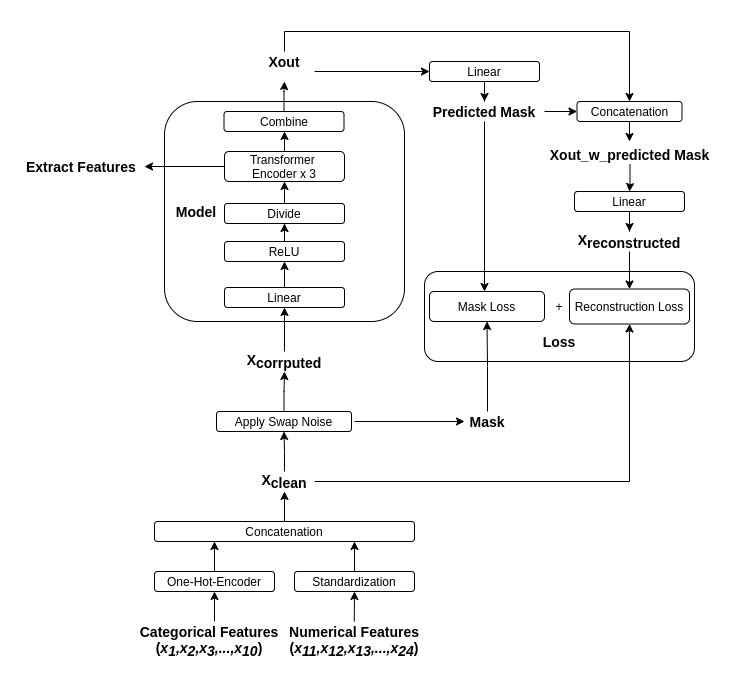

The diagram above was exported from draw.io. Its source (the exported page's mxGraphModel, read from the mxfile embedded in the PNG):
<mxGraphModel dx="2062" dy="1761" grid="1" gridSize="10" guides="1" tooltips="1" connect="1" arrows="1" fold="1" page="1" pageScale="1" pageWidth="850" pageHeight="1100" math="0" shadow="0">
  <root>
    <mxCell id="0" />
    <mxCell id="1" parent="0" />
    <mxCell id="oUVDfQdXrS4tHCjDObLq-22" value="" style="rounded=1;whiteSpace=wrap;html=1;" parent="1" vertex="1">
      <mxGeometry x="160" width="240" height="220" as="geometry" />
    </mxCell>
    <mxCell id="NlQxnQkCKpFcqFi1qeMd-1" value="" style="rounded=1;whiteSpace=wrap;html=1;" parent="1" vertex="1">
      <mxGeometry x="420" y="170" width="270" height="90" as="geometry" />
    </mxCell>
    <mxCell id="oUVDfQdXrS4tHCjDObLq-1" value="Categorical Features&lt;br style=&quot;font-size: 14px;&quot;&gt;&lt;div style=&quot;font-size: 14px;&quot;&gt;&lt;span style=&quot;font-size: 14px;&quot;&gt;(&lt;/span&gt;&lt;i style=&quot;font-size: 14px;&quot;&gt;x&lt;sub style=&quot;font-size: 14px;&quot;&gt;1&lt;/sub&gt;,x&lt;sub style=&quot;font-size: 14px;&quot;&gt;2&lt;/sub&gt;,x&lt;sub style=&quot;font-size: 14px;&quot;&gt;3&lt;/sub&gt;,...,x&lt;/i&gt;&lt;sub style=&quot;font-size: 14px;&quot;&gt;&lt;i style=&quot;font-size: 14px;&quot;&gt;10&lt;/i&gt;&lt;/sub&gt;&lt;span style=&quot;font-size: 14px;&quot;&gt;)&lt;/span&gt;&lt;/div&gt;" style="text;html=1;strokeColor=none;fillColor=none;align=center;verticalAlign=middle;whiteSpace=wrap;rounded=0;fontStyle=1;fontSize=14;" parent="1" vertex="1">
      <mxGeometry x="130" y="530" width="150" height="20" as="geometry" />
    </mxCell>
    <mxCell id="oUVDfQdXrS4tHCjDObLq-2" value="Numerical Features&lt;br style=&quot;font-size: 14px;&quot;&gt;&lt;div style=&quot;font-size: 14px;&quot;&gt;&lt;span style=&quot;font-size: 14px;&quot;&gt;(&lt;/span&gt;&lt;i style=&quot;font-size: 14px;&quot;&gt;x&lt;sub style=&quot;font-size: 14px;&quot;&gt;11&lt;/sub&gt;,x&lt;sub style=&quot;font-size: 14px;&quot;&gt;12&lt;/sub&gt;,x&lt;sub style=&quot;font-size: 14px;&quot;&gt;13&lt;/sub&gt;,...,x&lt;/i&gt;&lt;sub style=&quot;font-size: 14px;&quot;&gt;&lt;i style=&quot;font-size: 14px;&quot;&gt;24&lt;/i&gt;&lt;/sub&gt;&lt;span style=&quot;font-size: 14px;&quot;&gt;)&lt;/span&gt;&lt;/div&gt;" style="text;html=1;strokeColor=none;fillColor=none;align=center;verticalAlign=middle;whiteSpace=wrap;rounded=0;fontStyle=1;fontSize=14;" parent="1" vertex="1">
      <mxGeometry x="280" y="530" width="140" height="20" as="geometry" />
    </mxCell>
    <mxCell id="oUVDfQdXrS4tHCjDObLq-3" value="" style="endArrow=classic;html=1;entryX=0.5;entryY=1;entryDx=0;entryDy=0;" parent="1" target="oUVDfQdXrS4tHCjDObLq-4" edge="1">
      <mxGeometry width="50" height="50" relative="1" as="geometry">
        <mxPoint x="210" y="520" as="sourcePoint" />
        <mxPoint x="210" y="500" as="targetPoint" />
      </mxGeometry>
    </mxCell>
    <mxCell id="oUVDfQdXrS4tHCjDObLq-4" value="One-Hot-Encoder" style="rounded=1;whiteSpace=wrap;html=1;" parent="1" vertex="1">
      <mxGeometry x="150" y="470" width="120" height="20" as="geometry" />
    </mxCell>
    <mxCell id="oUVDfQdXrS4tHCjDObLq-5" value="Standardization" style="rounded=1;whiteSpace=wrap;html=1;" parent="1" vertex="1">
      <mxGeometry x="290" y="470" width="120" height="20" as="geometry" />
    </mxCell>
    <mxCell id="oUVDfQdXrS4tHCjDObLq-6" value="" style="endArrow=classic;html=1;entryX=0.5;entryY=1;entryDx=0;entryDy=0;" parent="1" target="oUVDfQdXrS4tHCjDObLq-5" edge="1">
      <mxGeometry width="50" height="50" relative="1" as="geometry">
        <mxPoint x="349.76" y="520" as="sourcePoint" />
        <mxPoint x="349.76" y="500" as="targetPoint" />
      </mxGeometry>
    </mxCell>
    <mxCell id="oUVDfQdXrS4tHCjDObLq-7" value="" style="endArrow=classic;html=1;exitX=0.5;exitY=0;exitDx=0;exitDy=0;" parent="1" source="oUVDfQdXrS4tHCjDObLq-4" edge="1">
      <mxGeometry width="50" height="50" relative="1" as="geometry">
        <mxPoint x="220" y="530" as="sourcePoint" />
        <mxPoint x="210" y="440" as="targetPoint" />
        <Array as="points" />
      </mxGeometry>
    </mxCell>
    <mxCell id="oUVDfQdXrS4tHCjDObLq-8" value="" style="endArrow=classic;html=1;" parent="1" edge="1">
      <mxGeometry width="50" height="50" relative="1" as="geometry">
        <mxPoint x="350" y="470" as="sourcePoint" />
        <mxPoint x="350" y="440" as="targetPoint" />
        <Array as="points" />
      </mxGeometry>
    </mxCell>
    <mxCell id="oUVDfQdXrS4tHCjDObLq-11" value="" style="edgeStyle=orthogonalEdgeStyle;rounded=0;orthogonalLoop=1;jettySize=auto;html=1;" parent="1" source="oUVDfQdXrS4tHCjDObLq-9" edge="1">
      <mxGeometry relative="1" as="geometry">
        <mxPoint x="280" y="390" as="targetPoint" />
      </mxGeometry>
    </mxCell>
    <mxCell id="oUVDfQdXrS4tHCjDObLq-9" value="Concatenation" style="rounded=1;whiteSpace=wrap;html=1;" parent="1" vertex="1">
      <mxGeometry x="150" y="420" width="260" height="20" as="geometry" />
    </mxCell>
    <mxCell id="oUVDfQdXrS4tHCjDObLq-15" style="edgeStyle=orthogonalEdgeStyle;rounded=0;orthogonalLoop=1;jettySize=auto;html=1;entryX=0.5;entryY=1;entryDx=0;entryDy=0;" parent="1" source="oUVDfQdXrS4tHCjDObLq-12" target="oUVDfQdXrS4tHCjDObLq-14" edge="1">
      <mxGeometry relative="1" as="geometry" />
    </mxCell>
    <mxCell id="oUVDfQdXrS4tHCjDObLq-83" style="edgeStyle=orthogonalEdgeStyle;rounded=0;orthogonalLoop=1;jettySize=auto;html=1;entryX=0.5;entryY=1;entryDx=0;entryDy=0;" parent="1" target="oUVDfQdXrS4tHCjDObLq-81" edge="1">
      <mxGeometry relative="1" as="geometry">
        <mxPoint x="310" y="380" as="sourcePoint" />
      </mxGeometry>
    </mxCell>
    <mxCell id="oUVDfQdXrS4tHCjDObLq-12" value="X&lt;sub style=&quot;font-size: 14px;&quot;&gt;clean&lt;/sub&gt;" style="text;html=1;strokeColor=none;fillColor=none;align=center;verticalAlign=middle;whiteSpace=wrap;rounded=0;fontSize=14;fontStyle=1" parent="1" vertex="1">
      <mxGeometry x="260" y="370" width="40" height="20" as="geometry" />
    </mxCell>
    <mxCell id="oUVDfQdXrS4tHCjDObLq-17" value="" style="edgeStyle=orthogonalEdgeStyle;rounded=0;orthogonalLoop=1;jettySize=auto;html=1;" parent="1" source="oUVDfQdXrS4tHCjDObLq-14" edge="1">
      <mxGeometry relative="1" as="geometry">
        <mxPoint x="280" y="270" as="targetPoint" />
      </mxGeometry>
    </mxCell>
    <mxCell id="oUVDfQdXrS4tHCjDObLq-14" value="Apply Swap Noise" style="rounded=1;whiteSpace=wrap;html=1;" parent="1" vertex="1">
      <mxGeometry x="212" y="310" width="135" height="20" as="geometry" />
    </mxCell>
    <mxCell id="oUVDfQdXrS4tHCjDObLq-23" style="edgeStyle=orthogonalEdgeStyle;rounded=0;orthogonalLoop=1;jettySize=auto;html=1;entryX=0.5;entryY=1;entryDx=0;entryDy=0;" parent="1" source="oUVDfQdXrS4tHCjDObLq-18" target="oUVDfQdXrS4tHCjDObLq-24" edge="1">
      <mxGeometry relative="1" as="geometry" />
    </mxCell>
    <mxCell id="oUVDfQdXrS4tHCjDObLq-18" value="X&lt;span style=&quot;font-size: 14px;&quot;&gt;&lt;sub style=&quot;font-size: 14px;&quot;&gt;corrputed&lt;/sub&gt;&lt;/span&gt;" style="text;html=1;strokeColor=none;fillColor=none;align=center;verticalAlign=middle;whiteSpace=wrap;rounded=0;fontSize=14;fontStyle=1" parent="1" vertex="1">
      <mxGeometry x="260" y="250" width="40" height="20" as="geometry" />
    </mxCell>
    <mxCell id="oUVDfQdXrS4tHCjDObLq-55" value="" style="edgeStyle=orthogonalEdgeStyle;rounded=0;orthogonalLoop=1;jettySize=auto;html=1;" parent="1" edge="1">
      <mxGeometry relative="1" as="geometry">
        <mxPoint x="350" y="320" as="sourcePoint" />
        <mxPoint x="460" y="320" as="targetPoint" />
      </mxGeometry>
    </mxCell>
    <mxCell id="oUVDfQdXrS4tHCjDObLq-26" value="" style="edgeStyle=orthogonalEdgeStyle;rounded=0;orthogonalLoop=1;jettySize=auto;html=1;" parent="1" source="oUVDfQdXrS4tHCjDObLq-24" target="oUVDfQdXrS4tHCjDObLq-25" edge="1">
      <mxGeometry relative="1" as="geometry" />
    </mxCell>
    <mxCell id="oUVDfQdXrS4tHCjDObLq-24" value="Linear" style="rounded=1;whiteSpace=wrap;html=1;" parent="1" vertex="1">
      <mxGeometry x="220" y="186" width="120" height="20" as="geometry" />
    </mxCell>
    <mxCell id="oUVDfQdXrS4tHCjDObLq-34" value="" style="edgeStyle=orthogonalEdgeStyle;rounded=0;orthogonalLoop=1;jettySize=auto;html=1;entryX=0.5;entryY=1;entryDx=0;entryDy=0;" parent="1" source="oUVDfQdXrS4tHCjDObLq-25" target="oUVDfQdXrS4tHCjDObLq-33" edge="1">
      <mxGeometry relative="1" as="geometry" />
    </mxCell>
    <mxCell id="oUVDfQdXrS4tHCjDObLq-25" value="ReLU" style="whiteSpace=wrap;html=1;rounded=1;" parent="1" vertex="1">
      <mxGeometry x="220" y="140" width="120" height="20" as="geometry" />
    </mxCell>
    <mxCell id="oUVDfQdXrS4tHCjDObLq-31" value="" style="edgeStyle=orthogonalEdgeStyle;rounded=0;orthogonalLoop=1;jettySize=auto;html=1;entryX=0.5;entryY=1;entryDx=0;entryDy=0;" parent="1" source="oUVDfQdXrS4tHCjDObLq-27" target="oUVDfQdXrS4tHCjDObLq-30" edge="1">
      <mxGeometry relative="1" as="geometry">
        <mxPoint x="280" y="30" as="targetPoint" />
      </mxGeometry>
    </mxCell>
    <mxCell id="oUVDfQdXrS4tHCjDObLq-27" value="Transformer&amp;nbsp;&lt;br&gt;Encoder x 3" style="whiteSpace=wrap;html=1;rounded=1;" parent="1" vertex="1">
      <mxGeometry x="220" y="50" width="120" height="30" as="geometry" />
    </mxCell>
    <mxCell id="NlQxnQkCKpFcqFi1qeMd-4" style="edgeStyle=orthogonalEdgeStyle;rounded=0;orthogonalLoop=1;jettySize=auto;html=1;" parent="1" source="oUVDfQdXrS4tHCjDObLq-30" edge="1">
      <mxGeometry relative="1" as="geometry">
        <mxPoint x="280" y="-20" as="targetPoint" />
      </mxGeometry>
    </mxCell>
    <mxCell id="oUVDfQdXrS4tHCjDObLq-30" value="Combine" style="whiteSpace=wrap;html=1;rounded=1;" parent="1" vertex="1">
      <mxGeometry x="219.5" y="10" width="120" height="20" as="geometry" />
    </mxCell>
    <mxCell id="oUVDfQdXrS4tHCjDObLq-35" value="" style="edgeStyle=orthogonalEdgeStyle;rounded=0;orthogonalLoop=1;jettySize=auto;html=1;entryX=0.5;entryY=1;entryDx=0;entryDy=0;" parent="1" source="oUVDfQdXrS4tHCjDObLq-33" target="oUVDfQdXrS4tHCjDObLq-27" edge="1">
      <mxGeometry relative="1" as="geometry">
        <mxPoint x="280" y="80" as="targetPoint" />
      </mxGeometry>
    </mxCell>
    <mxCell id="oUVDfQdXrS4tHCjDObLq-33" value="Divide" style="whiteSpace=wrap;html=1;rounded=1;" parent="1" vertex="1">
      <mxGeometry x="220" y="102" width="120" height="20" as="geometry" />
    </mxCell>
    <mxCell id="oUVDfQdXrS4tHCjDObLq-87" style="edgeStyle=orthogonalEdgeStyle;rounded=0;orthogonalLoop=1;jettySize=auto;html=1;entryX=0.5;entryY=1;entryDx=0;entryDy=0;" parent="1" source="oUVDfQdXrS4tHCjDObLq-56" target="oUVDfQdXrS4tHCjDObLq-75" edge="1">
      <mxGeometry relative="1" as="geometry" />
    </mxCell>
    <mxCell id="oUVDfQdXrS4tHCjDObLq-56" value="Mask" style="text;html=1;strokeColor=none;fillColor=none;align=center;verticalAlign=middle;whiteSpace=wrap;rounded=0;fontSize=14;fontStyle=1" parent="1" vertex="1">
      <mxGeometry x="463" y="310" width="40" height="20" as="geometry" />
    </mxCell>
    <mxCell id="0vIwW-BGwmdBKUvR2TCC-5" value="" style="edgeStyle=orthogonalEdgeStyle;rounded=0;orthogonalLoop=1;jettySize=auto;html=1;entryX=0.5;entryY=0;entryDx=0;entryDy=0;" edge="1" parent="1" source="oUVDfQdXrS4tHCjDObLq-59" target="oUVDfQdXrS4tHCjDObLq-68">
      <mxGeometry relative="1" as="geometry" />
    </mxCell>
    <mxCell id="oUVDfQdXrS4tHCjDObLq-59" value="Linear" style="rounded=1;whiteSpace=wrap;html=1;" parent="1" vertex="1">
      <mxGeometry x="570" y="90" width="110" height="20" as="geometry" />
    </mxCell>
    <mxCell id="oUVDfQdXrS4tHCjDObLq-71" style="edgeStyle=orthogonalEdgeStyle;rounded=0;orthogonalLoop=1;jettySize=auto;html=1;entryX=0.5;entryY=0;entryDx=0;entryDy=0;" parent="1" source="oUVDfQdXrS4tHCjDObLq-60" target="oUVDfQdXrS4tHCjDObLq-69" edge="1">
      <mxGeometry relative="1" as="geometry" />
    </mxCell>
    <mxCell id="oUVDfQdXrS4tHCjDObLq-60" value="Linear" style="rounded=1;whiteSpace=wrap;html=1;" parent="1" vertex="1">
      <mxGeometry x="425" y="-40" width="110" height="20" as="geometry" />
    </mxCell>
    <mxCell id="oUVDfQdXrS4tHCjDObLq-85" style="edgeStyle=orthogonalEdgeStyle;rounded=0;orthogonalLoop=1;jettySize=auto;html=1;" parent="1" source="oUVDfQdXrS4tHCjDObLq-68" target="oUVDfQdXrS4tHCjDObLq-81" edge="1">
      <mxGeometry relative="1" as="geometry" />
    </mxCell>
    <mxCell id="oUVDfQdXrS4tHCjDObLq-68" value="X&lt;span style=&quot;font-size: 14px;&quot;&gt;&lt;sub style=&quot;font-size: 14px;&quot;&gt;reconstructed&lt;/sub&gt;&lt;/span&gt;" style="text;html=1;strokeColor=none;fillColor=none;align=center;verticalAlign=middle;whiteSpace=wrap;rounded=0;fontStyle=1;fontSize=14;" parent="1" vertex="1">
      <mxGeometry x="605" y="130" width="40" height="20" as="geometry" />
    </mxCell>
    <mxCell id="oUVDfQdXrS4tHCjDObLq-72" style="edgeStyle=orthogonalEdgeStyle;rounded=0;orthogonalLoop=1;jettySize=auto;html=1;" parent="1" source="oUVDfQdXrS4tHCjDObLq-69" edge="1">
      <mxGeometry relative="1" as="geometry">
        <mxPoint x="480" y="190" as="targetPoint" />
      </mxGeometry>
    </mxCell>
    <mxCell id="0vIwW-BGwmdBKUvR2TCC-4" value="" style="edgeStyle=orthogonalEdgeStyle;rounded=0;orthogonalLoop=1;jettySize=auto;html=1;" edge="1" parent="1" source="oUVDfQdXrS4tHCjDObLq-69" target="0vIwW-BGwmdBKUvR2TCC-3">
      <mxGeometry relative="1" as="geometry" />
    </mxCell>
    <mxCell id="oUVDfQdXrS4tHCjDObLq-69" value="Predicted Mask" style="text;html=1;strokeColor=none;fillColor=none;align=center;verticalAlign=middle;whiteSpace=wrap;rounded=0;fontStyle=1;fontSize=14;" parent="1" vertex="1">
      <mxGeometry x="420" width="120" height="20" as="geometry" />
    </mxCell>
    <mxCell id="oUVDfQdXrS4tHCjDObLq-75" value="Mask Loss" style="rounded=1;whiteSpace=wrap;html=1;" parent="1" vertex="1">
      <mxGeometry x="425" y="190" width="115" height="30" as="geometry" />
    </mxCell>
    <mxCell id="oUVDfQdXrS4tHCjDObLq-76" value="" style="endArrow=classic;html=1;entryX=0;entryY=0.5;entryDx=0;entryDy=0;" parent="1" edge="1">
      <mxGeometry width="50" height="50" relative="1" as="geometry">
        <mxPoint x="310" y="-30" as="sourcePoint" />
        <mxPoint x="425" y="-30" as="targetPoint" />
      </mxGeometry>
    </mxCell>
    <mxCell id="oUVDfQdXrS4tHCjDObLq-81" value="Reconstruction Loss" style="rounded=1;whiteSpace=wrap;html=1;" parent="1" vertex="1">
      <mxGeometry x="565" y="187.5" width="120" height="35" as="geometry" />
    </mxCell>
    <mxCell id="oUVDfQdXrS4tHCjDObLq-91" value="" style="endArrow=classic;html=1;exitX=0;exitY=0.5;exitDx=0;exitDy=0;" parent="1" source="oUVDfQdXrS4tHCjDObLq-27" edge="1">
      <mxGeometry width="50" height="50" relative="1" as="geometry">
        <mxPoint x="390" y="-90" as="sourcePoint" />
        <mxPoint x="140" y="65" as="targetPoint" />
      </mxGeometry>
    </mxCell>
    <mxCell id="oUVDfQdXrS4tHCjDObLq-92" value="Extract Features" style="text;html=1;strokeColor=none;fillColor=none;align=left;verticalAlign=middle;whiteSpace=wrap;rounded=0;fontStyle=1;fontSize=14;" parent="1" vertex="1">
      <mxGeometry x="20" y="55" width="120" height="20" as="geometry" />
    </mxCell>
    <mxCell id="NlQxnQkCKpFcqFi1qeMd-2" value="Loss" style="text;html=1;strokeColor=none;fillColor=none;align=center;verticalAlign=middle;whiteSpace=wrap;rounded=0;fontStyle=1;fontSize=14;" parent="1" vertex="1">
      <mxGeometry x="535" y="230" width="40" height="20" as="geometry" />
    </mxCell>
    <mxCell id="NlQxnQkCKpFcqFi1qeMd-3" value="+" style="text;html=1;strokeColor=none;fillColor=none;align=center;verticalAlign=middle;whiteSpace=wrap;rounded=0;" parent="1" vertex="1">
      <mxGeometry x="535" y="195" width="40" height="20" as="geometry" />
    </mxCell>
    <mxCell id="NlQxnQkCKpFcqFi1qeMd-5" value="Model" style="text;html=1;strokeColor=none;fillColor=none;align=center;verticalAlign=middle;whiteSpace=wrap;rounded=0;fontStyle=1;fontSize=14;" parent="1" vertex="1">
      <mxGeometry x="172" y="100" width="40" height="20" as="geometry" />
    </mxCell>
    <mxCell id="NlQxnQkCKpFcqFi1qeMd-7" value="" style="endArrow=classic;html=1;" parent="1" edge="1" source="0vIwW-BGwmdBKUvR2TCC-3">
      <mxGeometry width="50" height="50" relative="1" as="geometry">
        <mxPoint x="625" y="-70" as="sourcePoint" />
        <mxPoint x="625" y="40" as="targetPoint" />
      </mxGeometry>
    </mxCell>
    <mxCell id="NlQxnQkCKpFcqFi1qeMd-8" value="" style="endArrow=none;html=1;" parent="1" edge="1">
      <mxGeometry width="50" height="50" relative="1" as="geometry">
        <mxPoint x="280" y="-70" as="sourcePoint" />
        <mxPoint x="625" y="-70" as="targetPoint" />
      </mxGeometry>
    </mxCell>
    <mxCell id="0vIwW-BGwmdBKUvR2TCC-1" value="Xout" style="text;html=1;strokeColor=none;fillColor=none;align=center;verticalAlign=middle;whiteSpace=wrap;rounded=0;fontSize=14;fontStyle=1" vertex="1" parent="1">
      <mxGeometry x="260" y="-50" width="40" height="20" as="geometry" />
    </mxCell>
    <mxCell id="0vIwW-BGwmdBKUvR2TCC-2" value="" style="endArrow=none;html=1;entryX=0.5;entryY=0;entryDx=0;entryDy=0;" edge="1" parent="1" target="0vIwW-BGwmdBKUvR2TCC-1">
      <mxGeometry width="50" height="50" relative="1" as="geometry">
        <mxPoint x="280" y="-70" as="sourcePoint" />
        <mxPoint x="450" y="80" as="targetPoint" />
      </mxGeometry>
    </mxCell>
    <mxCell id="0vIwW-BGwmdBKUvR2TCC-3" value="Concatenation" style="rounded=1;whiteSpace=wrap;html=1;" vertex="1" parent="1">
      <mxGeometry x="572.5" width="105" height="20" as="geometry" />
    </mxCell>
    <mxCell id="0vIwW-BGwmdBKUvR2TCC-6" value="" style="endArrow=classic;html=1;" edge="1" parent="1">
      <mxGeometry width="50" height="50" relative="1" as="geometry">
        <mxPoint x="625" y="-70" as="sourcePoint" />
        <mxPoint x="625" as="targetPoint" />
      </mxGeometry>
    </mxCell>
    <mxCell id="0vIwW-BGwmdBKUvR2TCC-8" style="edgeStyle=orthogonalEdgeStyle;rounded=0;orthogonalLoop=1;jettySize=auto;html=1;entryX=0.5;entryY=0;entryDx=0;entryDy=0;" edge="1" parent="1" source="0vIwW-BGwmdBKUvR2TCC-7" target="oUVDfQdXrS4tHCjDObLq-59">
      <mxGeometry relative="1" as="geometry" />
    </mxCell>
    <mxCell id="0vIwW-BGwmdBKUvR2TCC-7" value="Xout_w_predicted Mask" style="text;html=1;strokeColor=none;fillColor=none;align=center;verticalAlign=middle;whiteSpace=wrap;rounded=0;fontSize=14;fontStyle=1" vertex="1" parent="1">
      <mxGeometry x="533" y="43" width="185" height="20" as="geometry" />
    </mxCell>
  </root>
</mxGraphModel>